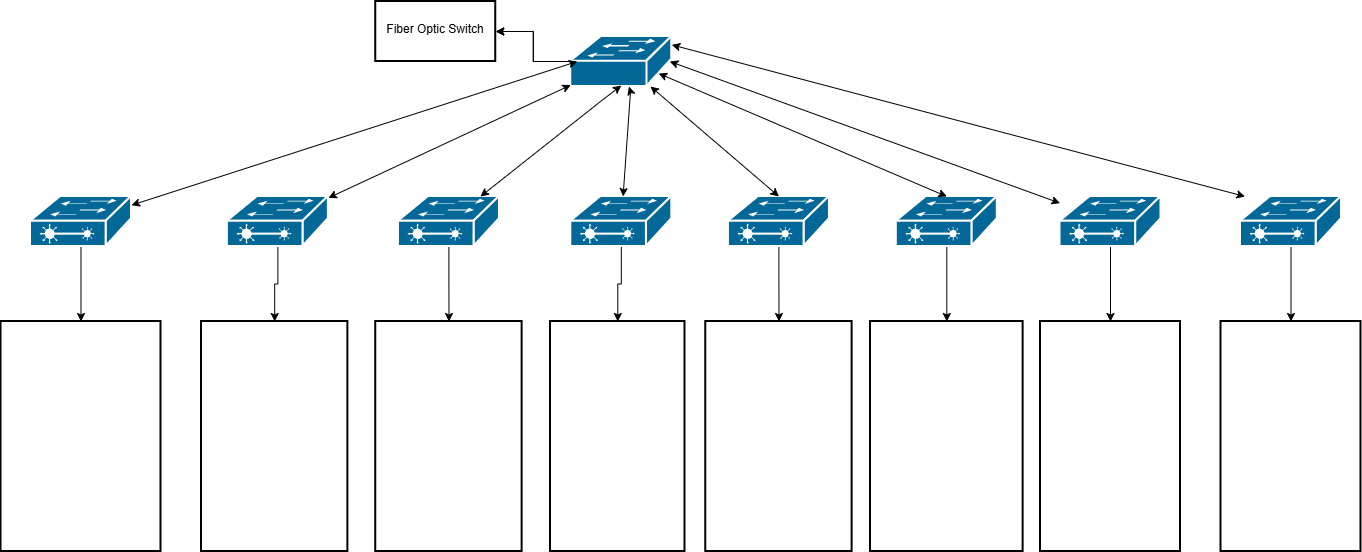

The diagram above was exported from draw.io. Its source (the exported page's mxGraphModel, read from the mxfile embedded in the PNG):
<mxGraphModel dx="1414" dy="785" grid="1" gridSize="10" guides="1" tooltips="1" connect="1" arrows="1" fold="1" page="1" pageScale="1" pageWidth="850" pageHeight="1100" math="0" shadow="0">
  <root>
    <mxCell id="0" />
    <mxCell id="1" parent="0" />
    <mxCell id="iSj8VV7ed4wEC9M5aQ9b-2" edge="1" parent="1" source="iSj8VV7ed4wEC9M5aQ9b-3" style="edgeStyle=orthogonalEdgeStyle;rounded=0;orthogonalLoop=1;jettySize=auto;html=1;" target="iSj8VV7ed4wEC9M5aQ9b-32" value="">
      <mxGeometry relative="1" as="geometry" />
    </mxCell>
    <mxCell id="reuzDcaiGwkfpphEhBat-6" edge="1" parent="1" source="iSj8VV7ed4wEC9M5aQ9b-3" style="edgeStyle=orthogonalEdgeStyle;rounded=0;orthogonalLoop=1;jettySize=auto;html=1;" target="iSj8VV7ed4wEC9M5aQ9b-32" value="">
      <mxGeometry relative="1" as="geometry" />
    </mxCell>
    <mxCell id="iSj8VV7ed4wEC9M5aQ9b-3" parent="1" style="strokeColor=#ffffff;sketch=0;html=1;pointerEvents=1;dashed=0;fillColor=#036897;strokeWidth=2;verticalLabelPosition=bottom;verticalAlign=top;align=center;outlineConnect=0;shape=mxgraph.cisco.switches.workgroup_switch;" value="" vertex="1">
      <mxGeometry height="50" width="101" x="660.31" y="275" as="geometry" />
    </mxCell>
    <mxCell id="iSj8VV7ed4wEC9M5aQ9b-4" edge="1" parent="1" source="iSj8VV7ed4wEC9M5aQ9b-5" style="edgeStyle=orthogonalEdgeStyle;rounded=0;orthogonalLoop=1;jettySize=auto;html=1;" target="iSj8VV7ed4wEC9M5aQ9b-25" value="">
      <mxGeometry relative="1" as="geometry" />
    </mxCell>
    <mxCell id="iSj8VV7ed4wEC9M5aQ9b-5" parent="1" style="strokeColor=#ffffff;sketch=0;html=1;pointerEvents=1;dashed=0;fillColor=#036897;strokeWidth=2;verticalLabelPosition=bottom;verticalAlign=top;align=center;outlineConnect=0;shape=mxgraph.cisco.switches.layer_2_remote_switch;points=[[0.5,0,0,0,0],[0.5,1,0,0,0],[0,0.5,0,0,0],[1,0.5,0,0,0],[0,0,0,0,0],[0,1,0,0,0],[1,0,0,0,0],[1,1,0,0,0],[0.594059,0.5,0,0,0]];" value="" vertex="1">
      <mxGeometry height="50" width="101" x="120" y="435" as="geometry" />
    </mxCell>
    <mxCell id="iSj8VV7ed4wEC9M5aQ9b-6" edge="1" parent="1" source="iSj8VV7ed4wEC9M5aQ9b-7" style="edgeStyle=orthogonalEdgeStyle;rounded=0;orthogonalLoop=1;jettySize=auto;html=1;" target="iSj8VV7ed4wEC9M5aQ9b-26" value="">
      <mxGeometry relative="1" as="geometry" />
    </mxCell>
    <mxCell id="iSj8VV7ed4wEC9M5aQ9b-7" parent="1" style="strokeColor=#ffffff;sketch=0;html=1;pointerEvents=1;dashed=0;fillColor=#036897;strokeWidth=2;verticalLabelPosition=bottom;verticalAlign=top;align=center;outlineConnect=0;shape=mxgraph.cisco.switches.layer_2_remote_switch;" value="" vertex="1">
      <mxGeometry height="50" width="101" x="316.88" y="435" as="geometry" />
    </mxCell>
    <mxCell id="iSj8VV7ed4wEC9M5aQ9b-8" edge="1" parent="1" source="iSj8VV7ed4wEC9M5aQ9b-9" style="edgeStyle=orthogonalEdgeStyle;rounded=0;orthogonalLoop=1;jettySize=auto;html=1;" target="iSj8VV7ed4wEC9M5aQ9b-27" value="">
      <mxGeometry relative="1" as="geometry" />
    </mxCell>
    <mxCell id="iSj8VV7ed4wEC9M5aQ9b-9" parent="1" style="strokeColor=#ffffff;sketch=0;html=1;pointerEvents=1;dashed=0;fillColor=#036897;strokeWidth=2;verticalLabelPosition=bottom;verticalAlign=top;align=center;outlineConnect=0;shape=mxgraph.cisco.switches.layer_2_remote_switch;" value="" vertex="1">
      <mxGeometry height="50" width="101" x="487.94" y="435" as="geometry" />
    </mxCell>
    <mxCell id="iSj8VV7ed4wEC9M5aQ9b-10" edge="1" parent="1" source="iSj8VV7ed4wEC9M5aQ9b-11" style="edgeStyle=orthogonalEdgeStyle;rounded=0;orthogonalLoop=1;jettySize=auto;html=1;" target="iSj8VV7ed4wEC9M5aQ9b-28" value="">
      <mxGeometry relative="1" as="geometry" />
    </mxCell>
    <mxCell id="iSj8VV7ed4wEC9M5aQ9b-11" parent="1" style="strokeColor=#ffffff;sketch=0;html=1;pointerEvents=1;dashed=0;fillColor=#036897;strokeWidth=2;verticalLabelPosition=bottom;verticalAlign=top;align=center;outlineConnect=0;shape=mxgraph.cisco.switches.layer_2_remote_switch;fontSize=11;" value="" vertex="1">
      <mxGeometry height="50" width="101" x="660.31" y="435" as="geometry" />
    </mxCell>
    <mxCell id="iSj8VV7ed4wEC9M5aQ9b-12" edge="1" parent="1" source="iSj8VV7ed4wEC9M5aQ9b-13" style="edgeStyle=orthogonalEdgeStyle;rounded=0;orthogonalLoop=1;jettySize=auto;html=1;" target="iSj8VV7ed4wEC9M5aQ9b-29" value="">
      <mxGeometry relative="1" as="geometry" />
    </mxCell>
    <mxCell id="iSj8VV7ed4wEC9M5aQ9b-13" parent="1" style="strokeColor=#ffffff;sketch=0;html=1;pointerEvents=1;dashed=0;fillColor=#036897;strokeWidth=2;verticalLabelPosition=bottom;verticalAlign=top;align=center;outlineConnect=0;shape=mxgraph.cisco.switches.layer_2_remote_switch;" value="" vertex="1">
      <mxGeometry height="50" width="101" x="817.94" y="435" as="geometry" />
    </mxCell>
    <mxCell id="iSj8VV7ed4wEC9M5aQ9b-14" edge="1" parent="1" source="iSj8VV7ed4wEC9M5aQ9b-15" style="edgeStyle=orthogonalEdgeStyle;rounded=0;orthogonalLoop=1;jettySize=auto;html=1;" target="iSj8VV7ed4wEC9M5aQ9b-30" value="">
      <mxGeometry relative="1" as="geometry" />
    </mxCell>
    <mxCell id="iSj8VV7ed4wEC9M5aQ9b-15" parent="1" style="strokeColor=#ffffff;sketch=0;html=1;pointerEvents=1;dashed=0;fillColor=#036897;strokeWidth=2;verticalLabelPosition=bottom;verticalAlign=top;align=center;outlineConnect=0;shape=mxgraph.cisco.switches.layer_2_remote_switch;" value="" vertex="1">
      <mxGeometry height="50" width="101" x="985.81" y="435" as="geometry" />
    </mxCell>
    <mxCell id="iSj8VV7ed4wEC9M5aQ9b-16" edge="1" parent="1" source="iSj8VV7ed4wEC9M5aQ9b-17" style="edgeStyle=orthogonalEdgeStyle;rounded=0;orthogonalLoop=1;jettySize=auto;html=1;" target="iSj8VV7ed4wEC9M5aQ9b-31" value="">
      <mxGeometry relative="1" as="geometry" />
    </mxCell>
    <mxCell id="iSj8VV7ed4wEC9M5aQ9b-17" parent="1" style="strokeColor=#ffffff;sketch=0;html=1;pointerEvents=1;dashed=0;fillColor=#036897;strokeWidth=2;verticalLabelPosition=bottom;verticalAlign=top;align=center;outlineConnect=0;shape=mxgraph.cisco.switches.layer_2_remote_switch;" value="" vertex="1">
      <mxGeometry height="50" width="101" x="1149.5" y="435" as="geometry" />
    </mxCell>
    <mxCell id="iSj8VV7ed4wEC9M5aQ9b-18" edge="1" parent="1" source="iSj8VV7ed4wEC9M5aQ9b-5" style="endArrow=classic;startArrow=classic;html=1;rounded=0;" value="">
      <mxGeometry height="50" relative="1" width="50" as="geometry">
        <mxPoint x="400.60714285714266" y="450" as="sourcePoint" />
        <mxPoint x="666.75" y="300" as="targetPoint" />
      </mxGeometry>
    </mxCell>
    <mxCell id="iSj8VV7ed4wEC9M5aQ9b-19" edge="1" parent="1" source="iSj8VV7ed4wEC9M5aQ9b-7" style="endArrow=classic;startArrow=classic;html=1;rounded=0;" target="iSj8VV7ed4wEC9M5aQ9b-3" value="">
      <mxGeometry height="50" relative="1" width="50" as="geometry">
        <mxPoint x="595.75" y="385" as="sourcePoint" />
        <mxPoint x="645.75" y="335" as="targetPoint" />
      </mxGeometry>
    </mxCell>
    <mxCell id="iSj8VV7ed4wEC9M5aQ9b-20" edge="1" parent="1" source="iSj8VV7ed4wEC9M5aQ9b-9" style="endArrow=classic;startArrow=classic;html=1;rounded=0;entryX=0.5;entryY=0.98;entryDx=0;entryDy=0;entryPerimeter=0;" target="iSj8VV7ed4wEC9M5aQ9b-3" value="">
      <mxGeometry height="50" relative="1" width="50" x="0.004" as="geometry">
        <Array as="points">
          <mxPoint x="690" y="340" />
        </Array>
        <mxPoint x="595.75" y="445" as="sourcePoint" />
        <mxPoint x="844.75" y="295" as="targetPoint" />
      </mxGeometry>
    </mxCell>
    <mxCell id="iSj8VV7ed4wEC9M5aQ9b-21" edge="1" parent="1" source="iSj8VV7ed4wEC9M5aQ9b-13" style="endArrow=classic;startArrow=classic;html=1;rounded=0;exitX=0.5;exitY=0;exitDx=0;exitDy=0;exitPerimeter=0;" target="iSj8VV7ed4wEC9M5aQ9b-3" value="">
      <mxGeometry height="50" relative="1" width="50" as="geometry">
        <mxPoint x="815.75" y="375" as="sourcePoint" />
        <mxPoint x="865.75" y="325" as="targetPoint" />
      </mxGeometry>
    </mxCell>
    <mxCell id="iSj8VV7ed4wEC9M5aQ9b-22" edge="1" parent="1" source="iSj8VV7ed4wEC9M5aQ9b-3" style="endArrow=classic;startArrow=classic;html=1;rounded=0;entryX=0.5;entryY=0;entryDx=0;entryDy=0;entryPerimeter=0;exitX=0.87;exitY=0.74;exitDx=0;exitDy=0;exitPerimeter=0;" target="iSj8VV7ed4wEC9M5aQ9b-15" value="">
      <mxGeometry height="50" relative="1" width="50" as="geometry">
        <mxPoint x="935.75" y="355" as="sourcePoint" />
        <mxPoint x="985.75" y="305" as="targetPoint" />
      </mxGeometry>
    </mxCell>
    <mxCell id="iSj8VV7ed4wEC9M5aQ9b-25" parent="1" style="whiteSpace=wrap;html=1;verticalAlign=top;sketch=0;pointerEvents=1;dashed=0;strokeWidth=2;" value="" vertex="1">
      <mxGeometry height="230" width="160" x="90.5" y="560" as="geometry" />
    </mxCell>
    <mxCell id="iSj8VV7ed4wEC9M5aQ9b-26" parent="1" style="whiteSpace=wrap;html=1;verticalAlign=top;sketch=0;pointerEvents=1;dashed=0;strokeWidth=2;" value="" vertex="1">
      <mxGeometry height="230" width="146.38" x="291" y="560" as="geometry" />
    </mxCell>
    <mxCell id="iSj8VV7ed4wEC9M5aQ9b-27" parent="1" style="whiteSpace=wrap;html=1;verticalAlign=top;sketch=0;pointerEvents=1;dashed=0;strokeWidth=2;" value="" vertex="1">
      <mxGeometry height="230" width="146.38" x="465.25" y="560" as="geometry" />
    </mxCell>
    <mxCell id="iSj8VV7ed4wEC9M5aQ9b-28" parent="1" style="whiteSpace=wrap;html=1;verticalAlign=top;sketch=0;pointerEvents=1;dashed=0;strokeWidth=2;" value="" vertex="1">
      <mxGeometry height="230" width="134.5" x="640" y="560" as="geometry" />
    </mxCell>
    <mxCell id="iSj8VV7ed4wEC9M5aQ9b-29" parent="1" style="whiteSpace=wrap;html=1;verticalAlign=top;sketch=0;pointerEvents=1;dashed=0;strokeWidth=2;" value="" vertex="1">
      <mxGeometry height="230" width="146.38" x="795.25" y="560" as="geometry" />
    </mxCell>
    <mxCell id="iSj8VV7ed4wEC9M5aQ9b-30" parent="1" style="whiteSpace=wrap;html=1;verticalAlign=top;sketch=0;pointerEvents=1;dashed=0;strokeWidth=2;" value="" vertex="1">
      <mxGeometry height="230" width="152.62" x="960" y="560" as="geometry" />
    </mxCell>
    <mxCell id="iSj8VV7ed4wEC9M5aQ9b-31" parent="1" style="whiteSpace=wrap;html=1;verticalAlign=top;sketch=0;pointerEvents=1;dashed=0;strokeWidth=2;" value="" vertex="1">
      <mxGeometry height="230" width="140" x="1130" y="560" as="geometry" />
    </mxCell>
    <mxCell id="iSj8VV7ed4wEC9M5aQ9b-32" parent="1" style="whiteSpace=wrap;html=1;verticalAlign=top;sketch=0;pointerEvents=1;dashed=0;strokeWidth=2;" value="&#10;Fiber Optic Switch&#10;&#10;" vertex="1">
      <mxGeometry height="60" width="120" x="465.25" y="240" as="geometry" />
    </mxCell>
    <mxCell id="iSj8VV7ed4wEC9M5aQ9b-33" edge="1" parent="1" source="iSj8VV7ed4wEC9M5aQ9b-34" style="edgeStyle=orthogonalEdgeStyle;rounded=0;orthogonalLoop=1;jettySize=auto;html=1;" target="iSj8VV7ed4wEC9M5aQ9b-36" value="">
      <mxGeometry relative="1" as="geometry" />
    </mxCell>
    <mxCell id="iSj8VV7ed4wEC9M5aQ9b-34" parent="1" style="strokeColor=#ffffff;sketch=0;html=1;pointerEvents=1;dashed=0;fillColor=#036897;strokeWidth=2;verticalLabelPosition=bottom;verticalAlign=top;align=center;outlineConnect=0;shape=mxgraph.cisco.switches.layer_2_remote_switch;" value="" vertex="1">
      <mxGeometry height="50" width="101" x="1330" y="435" as="geometry" />
    </mxCell>
    <mxCell id="iSj8VV7ed4wEC9M5aQ9b-35" edge="1" parent="1" style="endArrow=classic;startArrow=classic;html=1;rounded=0;" value="">
      <mxGeometry height="50" relative="1" width="50" as="geometry">
        <mxPoint x="761.31" y="283.3606487488416" as="sourcePoint" />
        <mxPoint x="1334.56" y="435.0013350890846" as="targetPoint" />
      </mxGeometry>
    </mxCell>
    <mxCell id="iSj8VV7ed4wEC9M5aQ9b-36" parent="1" style="whiteSpace=wrap;html=1;verticalAlign=top;sketch=0;pointerEvents=1;dashed=0;strokeWidth=2;" value="" vertex="1">
      <mxGeometry height="230" width="140" x="1310.5" y="560" as="geometry" />
    </mxCell>
    <mxCell id="reuzDcaiGwkfpphEhBat-1" edge="1" parent="1" source="iSj8VV7ed4wEC9M5aQ9b-3" style="endArrow=classic;startArrow=classic;html=1;rounded=0;exitX=0.98;exitY=0.5;exitDx=0;exitDy=0;exitPerimeter=0;" target="iSj8VV7ed4wEC9M5aQ9b-17" value="">
      <mxGeometry height="50" relative="1" width="50" as="geometry">
        <mxPoint x="790" y="630" as="sourcePoint" />
        <mxPoint x="840" y="580" as="targetPoint" />
      </mxGeometry>
    </mxCell>
    <mxCell id="reuzDcaiGwkfpphEhBat-5" edge="1" parent="1" source="iSj8VV7ed4wEC9M5aQ9b-11" style="endArrow=classic;startArrow=classic;html=1;rounded=0;" target="iSj8VV7ed4wEC9M5aQ9b-3" value="">
      <mxGeometry height="50" relative="1" width="50" as="geometry">
        <Array as="points">
          <mxPoint x="720" y="330" />
        </Array>
        <mxPoint x="790" y="630" as="sourcePoint" />
        <mxPoint x="840" y="580" as="targetPoint" />
      </mxGeometry>
    </mxCell>
  </root>
</mxGraphModel>